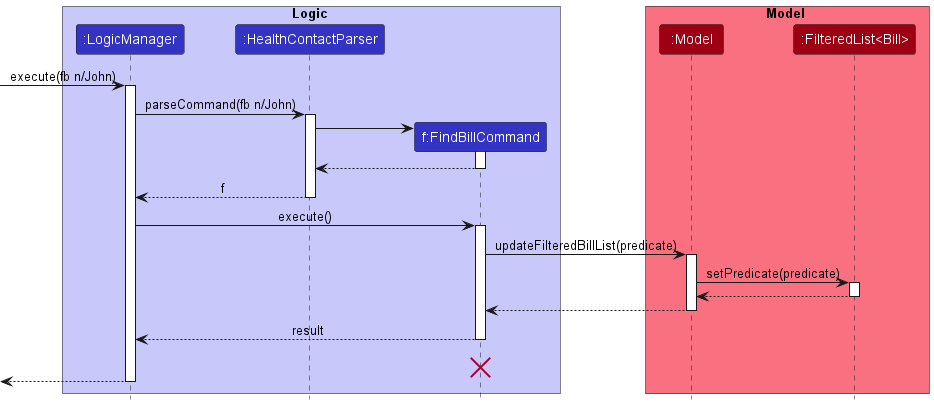

The diagram above was rendered by PlantUML. Its source (embedded in the PNG):
@startuml
!include style.puml

box Logic LOGIC_COLOR_T1
participant ":LogicManager" as LogicManager LOGIC_COLOR
participant ":HealthContactParser" as HealthContactParser LOGIC_COLOR
participant "f:FindBillCommand" as FindBillCommand LOGIC_COLOR
end box

box Model MODEL_COLOR_T1
participant ":Model" as Model MODEL_COLOR
participant ":FilteredList<Bill>" as FilteredList MODEL_COLOR
end box
[-> LogicManager : execute(fb n/John)
activate LogicManager

LogicManager -> HealthContactParser : parseCommand(fb n/John)
activate HealthContactParser

create FindBillCommand
HealthContactParser -> FindBillCommand
activate FindBillCommand

FindBillCommand --> HealthContactParser
deactivate FindBillCommand

HealthContactParser --> LogicManager : f
deactivate HealthContactParser

LogicManager -> FindBillCommand : execute()
activate FindBillCommand

FindBillCommand -> Model : updateFilteredBillList(predicate)
activate Model

Model -> FilteredList: setPredicate(predicate)
activate FilteredList

FilteredList --> Model
deactivate FilteredList

Model --> FindBillCommand
deactivate Model

FindBillCommand --> LogicManager : result
deactivate FindBillCommand
FindBillCommand -[hidden]-> LogicManager : result
destroy FindBillCommand

[<--LogicManager
deactivate LogicManager
@enduml